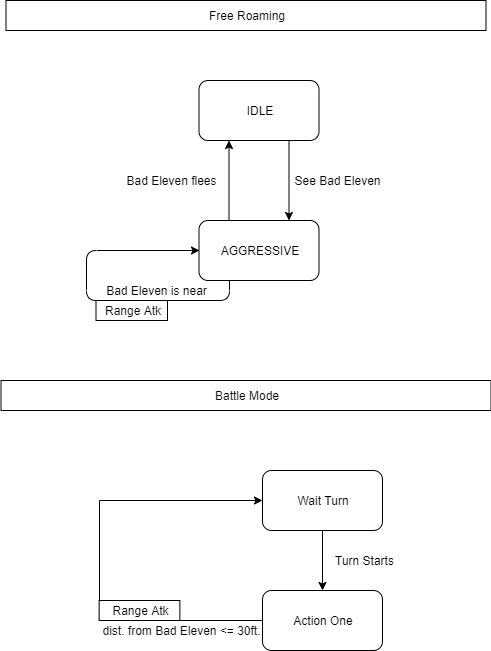

The diagram above was exported from draw.io. Its source (the exported page's mxGraphModel, read from the mxfile embedded in the PNG):
<mxGraphModel dx="780" dy="696" grid="1" gridSize="10" guides="1" tooltips="1" connect="1" arrows="1" fold="1" page="1" pageScale="1" pageWidth="827" pageHeight="1169" math="0" shadow="0">
  <root>
    <mxCell id="0" />
    <mxCell id="1" parent="0" />
    <mxCell id="uVq_kR3ZMAJ6x4FoBAPn-3" style="edgeStyle=orthogonalEdgeStyle;rounded=0;orthogonalLoop=1;jettySize=auto;html=1;exitX=0.75;exitY=1;exitDx=0;exitDy=0;entryX=0.75;entryY=0;entryDx=0;entryDy=0;" parent="1" source="uVq_kR3ZMAJ6x4FoBAPn-1" target="uVq_kR3ZMAJ6x4FoBAPn-2" edge="1">
      <mxGeometry relative="1" as="geometry" />
    </mxCell>
    <mxCell id="uVq_kR3ZMAJ6x4FoBAPn-1" value="IDLE" style="rounded=1;whiteSpace=wrap;html=1;" parent="1" vertex="1">
      <mxGeometry x="351.5" y="120" width="120" height="60" as="geometry" />
    </mxCell>
    <mxCell id="uVq_kR3ZMAJ6x4FoBAPn-4" style="edgeStyle=orthogonalEdgeStyle;rounded=0;orthogonalLoop=1;jettySize=auto;html=1;exitX=0.25;exitY=0;exitDx=0;exitDy=0;entryX=0.25;entryY=1;entryDx=0;entryDy=0;" parent="1" source="uVq_kR3ZMAJ6x4FoBAPn-2" target="uVq_kR3ZMAJ6x4FoBAPn-1" edge="1">
      <mxGeometry relative="1" as="geometry" />
    </mxCell>
    <mxCell id="uVq_kR3ZMAJ6x4FoBAPn-2" value="AGGRESSIVE" style="rounded=1;whiteSpace=wrap;html=1;" parent="1" vertex="1">
      <mxGeometry x="351.5" y="260" width="120" height="60" as="geometry" />
    </mxCell>
    <mxCell id="uVq_kR3ZMAJ6x4FoBAPn-5" value="See Bad Eleven" style="text;html=1;align=center;verticalAlign=middle;resizable=0;points=[];autosize=1;" parent="1" vertex="1">
      <mxGeometry x="439.5" y="210" width="100" height="20" as="geometry" />
    </mxCell>
    <mxCell id="uVq_kR3ZMAJ6x4FoBAPn-6" value="Bad Eleven flees" style="text;html=1;align=center;verticalAlign=middle;resizable=0;points=[];autosize=1;" parent="1" vertex="1">
      <mxGeometry x="268.5" y="210" width="110" height="20" as="geometry" />
    </mxCell>
    <mxCell id="uVq_kR3ZMAJ6x4FoBAPn-12" style="edgeStyle=orthogonalEdgeStyle;rounded=1;orthogonalLoop=1;jettySize=auto;html=1;exitX=0.25;exitY=1;exitDx=0;exitDy=0;entryX=0;entryY=0.5;entryDx=0;entryDy=0;" parent="1" source="uVq_kR3ZMAJ6x4FoBAPn-2" target="uVq_kR3ZMAJ6x4FoBAPn-2" edge="1">
      <mxGeometry relative="1" as="geometry">
        <Array as="points">
          <mxPoint x="381.5" y="340" />
          <mxPoint x="238.5" y="340" />
          <mxPoint x="238.5" y="290" />
        </Array>
      </mxGeometry>
    </mxCell>
    <mxCell id="uVq_kR3ZMAJ6x4FoBAPn-13" value="Bad Eleven is near" style="text;html=1;align=center;verticalAlign=middle;resizable=0;points=[];autosize=1;" parent="1" vertex="1">
      <mxGeometry x="248.5" y="320" width="120" height="20" as="geometry" />
    </mxCell>
    <mxCell id="uVq_kR3ZMAJ6x4FoBAPn-14" value="Range Atk" style="rounded=0;whiteSpace=wrap;html=1;" parent="1" vertex="1">
      <mxGeometry x="248.5" y="340" width="71.5" height="20" as="geometry" />
    </mxCell>
    <mxCell id="uVq_kR3ZMAJ6x4FoBAPn-15" value="Free Roaming" style="rounded=0;whiteSpace=wrap;html=1;" parent="1" vertex="1">
      <mxGeometry x="158.5" y="40" width="480" height="30" as="geometry" />
    </mxCell>
    <mxCell id="uVq_kR3ZMAJ6x4FoBAPn-16" value="Battle Mode" style="rounded=0;whiteSpace=wrap;html=1;" parent="1" vertex="1">
      <mxGeometry x="153.5" y="420" width="490" height="30" as="geometry" />
    </mxCell>
    <mxCell id="UC_JoN7rAw1qluivFeEf-1" style="edgeStyle=orthogonalEdgeStyle;rounded=0;orthogonalLoop=1;jettySize=auto;html=1;exitX=0;exitY=0.5;exitDx=0;exitDy=0;entryX=0;entryY=0.5;entryDx=0;entryDy=0;" parent="1" source="uVq_kR3ZMAJ6x4FoBAPn-17" target="uVq_kR3ZMAJ6x4FoBAPn-18" edge="1">
      <mxGeometry relative="1" as="geometry">
        <Array as="points">
          <mxPoint x="251.62" y="660" />
          <mxPoint x="251.62" y="540" />
        </Array>
      </mxGeometry>
    </mxCell>
    <mxCell id="uVq_kR3ZMAJ6x4FoBAPn-17" value="Action One" style="rounded=1;whiteSpace=wrap;html=1;" parent="1" vertex="1">
      <mxGeometry x="415" y="630" width="120" height="60" as="geometry" />
    </mxCell>
    <mxCell id="uVq_kR3ZMAJ6x4FoBAPn-19" style="edgeStyle=orthogonalEdgeStyle;rounded=1;orthogonalLoop=1;jettySize=auto;html=1;exitX=0.5;exitY=1;exitDx=0;exitDy=0;entryX=0.5;entryY=0;entryDx=0;entryDy=0;" parent="1" source="uVq_kR3ZMAJ6x4FoBAPn-18" target="uVq_kR3ZMAJ6x4FoBAPn-17" edge="1">
      <mxGeometry relative="1" as="geometry" />
    </mxCell>
    <mxCell id="uVq_kR3ZMAJ6x4FoBAPn-18" value="Wait Turn" style="rounded=1;whiteSpace=wrap;html=1;" parent="1" vertex="1">
      <mxGeometry x="415" y="510" width="120" height="60" as="geometry" />
    </mxCell>
    <mxCell id="uVq_kR3ZMAJ6x4FoBAPn-20" value="Turn Starts" style="text;html=1;align=center;verticalAlign=middle;resizable=0;points=[];autosize=1;" parent="1" vertex="1">
      <mxGeometry x="482" y="590" width="70" height="20" as="geometry" />
    </mxCell>
    <mxCell id="uVq_kR3ZMAJ6x4FoBAPn-29" value="dist. from Bad Eleven &amp;lt;= 30ft." style="text;html=1;align=center;verticalAlign=middle;resizable=0;points=[];autosize=1;" parent="1" vertex="1">
      <mxGeometry x="248.5" y="660" width="170" height="20" as="geometry" />
    </mxCell>
    <mxCell id="uVq_kR3ZMAJ6x4FoBAPn-30" value="Range Atk" style="rounded=0;whiteSpace=wrap;html=1;" parent="1" vertex="1">
      <mxGeometry x="251.62" y="640" width="80.75" height="20" as="geometry" />
    </mxCell>
  </root>
</mxGraphModel>